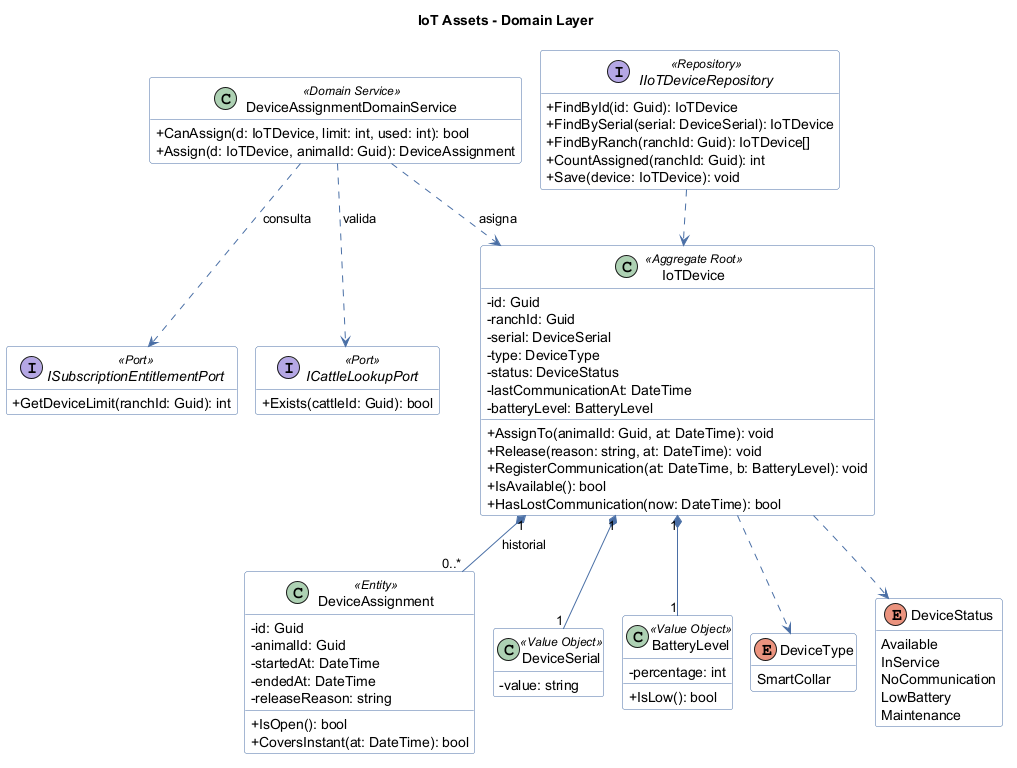

The diagram above was rendered by PlantUML. Its source (embedded in the PNG):
@startuml
!pragma layout smetana
skinparam classAttributeIconSize 0
skinparam shadowing false
skinparam linetype ortho
skinparam class {
  BackgroundColor #FFFFFF
  BorderColor #4A6FA5
  ArrowColor #4A6FA5
}
hide empty members
title IoT Assets - Domain Layer

class IoTDevice <<Aggregate Root>> {
  -id: Guid
  -ranchId: Guid
  -serial: DeviceSerial
  -type: DeviceType
  -status: DeviceStatus
  -lastCommunicationAt: DateTime
  -batteryLevel: BatteryLevel
  +AssignTo(animalId: Guid, at: DateTime): void
  +Release(reason: string, at: DateTime): void
  +RegisterCommunication(at: DateTime, b: BatteryLevel): void
  +IsAvailable(): bool
  +HasLostCommunication(now: DateTime): bool
}
class DeviceAssignment <<Entity>> {
  -id: Guid
  -animalId: Guid
  -startedAt: DateTime
  -endedAt: DateTime
  -releaseReason: string
  +IsOpen(): bool
  +CoversInstant(at: DateTime): bool
}
class DeviceSerial <<Value Object>> {
  -value: string
}
class BatteryLevel <<Value Object>> {
  -percentage: int
  +IsLow(): bool
}
enum DeviceType {
  SmartCollar
}
enum DeviceStatus {
  Available
  InService
  NoCommunication
  LowBattery
  Maintenance
}
class DeviceAssignmentDomainService <<Domain Service>> {
  +CanAssign(d: IoTDevice, limit: int, used: int): bool
  +Assign(d: IoTDevice, animalId: Guid): DeviceAssignment
}
interface IIoTDeviceRepository <<Repository>> {
  +FindById(id: Guid): IoTDevice
  +FindBySerial(serial: DeviceSerial): IoTDevice
  +FindByRanch(ranchId: Guid): IoTDevice[]
  +CountAssigned(ranchId: Guid): int
  +Save(device: IoTDevice): void
}
interface ISubscriptionEntitlementPort <<Port>> {
  +GetDeviceLimit(ranchId: Guid): int
}
interface ICattleLookupPort <<Port>> {
  +Exists(cattleId: Guid): bool
}
IoTDevice "1" *-- "0..*" DeviceAssignment : historial >
IoTDevice "1" *-- "1" DeviceSerial
IoTDevice "1" *-- "1" BatteryLevel
IoTDevice ..> DeviceType
IoTDevice ..> DeviceStatus
DeviceAssignmentDomainService ..> IoTDevice : asigna >
DeviceAssignmentDomainService ..> ISubscriptionEntitlementPort : consulta >
DeviceAssignmentDomainService ..> ICattleLookupPort : valida >
IIoTDeviceRepository ..> IoTDevice
@enduml